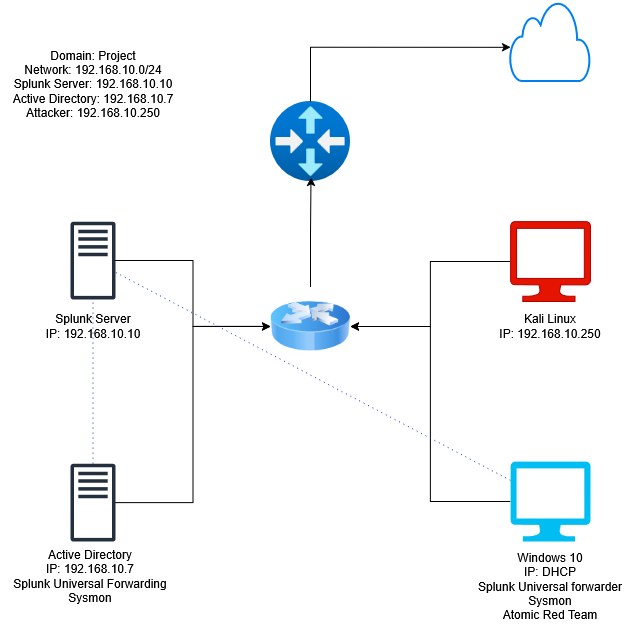

The diagram above was exported from draw.io. Its source (the exported page's mxGraphModel, read from the mxfile embedded in the PNG):
<mxGraphModel dx="1090" dy="698" grid="1" gridSize="10" guides="1" tooltips="1" connect="1" arrows="1" fold="1" page="1" pageScale="1" pageWidth="850" pageHeight="1100" math="0" shadow="0">
  <root>
    <mxCell id="0" />
    <mxCell id="1" parent="0" />
    <mxCell id="4-ovne99Cu1F2Oybwis--3" parent="1" style="image;aspect=fixed;html=1;points=[];align=center;fontSize=12;image=img/lib/azure2/networking/Virtual_Router.svg;" value="" vertex="1">
      <mxGeometry height="80" width="80" x="360" y="160" as="geometry" />
    </mxCell>
    <mxCell id="4-ovne99Cu1F2Oybwis--4" parent="1" style="image;html=1;image=img/lib/clip_art/networking/Router_Icon_128x128.png" value="" vertex="1">
      <mxGeometry height="80" width="80" x="360" y="345" as="geometry" />
    </mxCell>
    <mxCell id="4-ovne99Cu1F2Oybwis--27" edge="1" parent="1" source="4-ovne99Cu1F2Oybwis--6" style="edgeStyle=orthogonalEdgeStyle;rounded=0;orthogonalLoop=1;jettySize=auto;html=1;entryX=0;entryY=0.5;entryDx=0;entryDy=0;" target="4-ovne99Cu1F2Oybwis--4">
      <mxGeometry relative="1" as="geometry" />
    </mxCell>
    <mxCell id="4-ovne99Cu1F2Oybwis--40" edge="1" parent="1" source="4-ovne99Cu1F2Oybwis--6" style="edgeStyle=orthogonalEdgeStyle;rounded=0;orthogonalLoop=1;jettySize=auto;html=1;endArrow=none;endFill=0;dashed=1;dashPattern=1 4;fillColor=#0050ef;strokeColor=#001DBC;" target="4-ovne99Cu1F2Oybwis--7">
      <mxGeometry relative="1" as="geometry" />
    </mxCell>
    <mxCell id="4-ovne99Cu1F2Oybwis--6" parent="1" style="sketch=0;outlineConnect=0;fontColor=#232F3E;gradientColor=none;fillColor=#232F3D;strokeColor=none;dashed=0;verticalLabelPosition=bottom;verticalAlign=top;align=center;html=1;fontSize=12;fontStyle=0;aspect=fixed;pointerEvents=1;shape=mxgraph.aws4.traditional_server;" value="" vertex="1">
      <mxGeometry height="78" width="45" x="160" y="522" as="geometry" />
    </mxCell>
    <mxCell id="4-ovne99Cu1F2Oybwis--28" edge="1" parent="1" source="4-ovne99Cu1F2Oybwis--7" style="edgeStyle=orthogonalEdgeStyle;rounded=0;orthogonalLoop=1;jettySize=auto;html=1;entryX=0;entryY=0.5;entryDx=0;entryDy=0;" target="4-ovne99Cu1F2Oybwis--4">
      <mxGeometry relative="1" as="geometry" />
    </mxCell>
    <mxCell id="4-ovne99Cu1F2Oybwis--7" parent="1" style="sketch=0;outlineConnect=0;fontColor=#232F3E;gradientColor=none;fillColor=#232F3D;strokeColor=none;dashed=0;verticalLabelPosition=bottom;verticalAlign=top;align=center;html=1;fontSize=12;fontStyle=0;aspect=fixed;pointerEvents=1;shape=mxgraph.aws4.traditional_server;" value="" vertex="1">
      <mxGeometry height="78" width="45" x="160" y="280" as="geometry" />
    </mxCell>
    <mxCell id="4-ovne99Cu1F2Oybwis--29" edge="1" parent="1" source="4-ovne99Cu1F2Oybwis--8" style="edgeStyle=orthogonalEdgeStyle;rounded=0;orthogonalLoop=1;jettySize=auto;html=1;entryX=1;entryY=0.5;entryDx=0;entryDy=0;" target="4-ovne99Cu1F2Oybwis--4">
      <mxGeometry relative="1" as="geometry" />
    </mxCell>
    <mxCell id="4-ovne99Cu1F2Oybwis--8" parent="1" style="verticalLabelPosition=bottom;html=1;verticalAlign=top;align=center;strokeColor=#B20000;fillColor=#e51400;shape=mxgraph.azure.computer;pointerEvents=1;fontColor=#ffffff;" value="" vertex="1">
      <mxGeometry height="80" width="80" x="600" y="280" as="geometry" />
    </mxCell>
    <mxCell id="4-ovne99Cu1F2Oybwis--30" edge="1" parent="1" source="4-ovne99Cu1F2Oybwis--9" style="edgeStyle=orthogonalEdgeStyle;rounded=0;orthogonalLoop=1;jettySize=auto;html=1;entryX=1;entryY=0.5;entryDx=0;entryDy=0;" target="4-ovne99Cu1F2Oybwis--4">
      <mxGeometry relative="1" as="geometry" />
    </mxCell>
    <mxCell id="4-ovne99Cu1F2Oybwis--39" edge="1" parent="1" source="4-ovne99Cu1F2Oybwis--9" style="rounded=0;orthogonalLoop=1;jettySize=auto;html=1;startArrow=none;startFill=0;endArrow=none;endFill=0;strokeColor=#001DBC;fillColor=#0050ef;sourcePerimeterSpacing=0;dashed=1;dashPattern=1 4;" target="4-ovne99Cu1F2Oybwis--7">
      <mxGeometry relative="1" as="geometry" />
    </mxCell>
    <mxCell id="4-ovne99Cu1F2Oybwis--9" parent="1" style="verticalLabelPosition=bottom;html=1;verticalAlign=top;align=center;strokeColor=none;fillColor=#00BEF2;shape=mxgraph.azure.computer;pointerEvents=1;" value="" vertex="1">
      <mxGeometry height="80" width="80" x="600" y="520" as="geometry" />
    </mxCell>
    <mxCell id="4-ovne99Cu1F2Oybwis--10" parent="1" style="html=1;verticalLabelPosition=bottom;align=center;labelBackgroundColor=#ffffff;verticalAlign=top;strokeWidth=2;strokeColor=#0080F0;shadow=0;dashed=0;shape=mxgraph.ios7.icons.cloud;" value="" vertex="1">
      <mxGeometry height="80" width="80" x="600" y="60" as="geometry" />
    </mxCell>
    <mxCell id="4-ovne99Cu1F2Oybwis--31" edge="1" parent="1" source="4-ovne99Cu1F2Oybwis--4" style="edgeStyle=orthogonalEdgeStyle;rounded=0;orthogonalLoop=1;jettySize=auto;html=1;entryX=0.506;entryY=0.947;entryDx=0;entryDy=0;entryPerimeter=0;" target="4-ovne99Cu1F2Oybwis--3">
      <mxGeometry relative="1" as="geometry" />
    </mxCell>
    <mxCell id="4-ovne99Cu1F2Oybwis--32" edge="1" parent="1" source="4-ovne99Cu1F2Oybwis--3" style="edgeStyle=orthogonalEdgeStyle;rounded=0;orthogonalLoop=1;jettySize=auto;html=1;entryX=0.002;entryY=0.573;entryDx=0;entryDy=0;entryPerimeter=0;" target="4-ovne99Cu1F2Oybwis--10">
      <mxGeometry relative="1" as="geometry">
        <Array as="points">
          <mxPoint x="400" y="106" />
        </Array>
      </mxGeometry>
    </mxCell>
    <mxCell id="4-ovne99Cu1F2Oybwis--33" parent="1" style="text;html=1;whiteSpace=wrap;strokeColor=none;fillColor=none;align=center;verticalAlign=middle;rounded=0;autosize=1;resizable=0;" value="&lt;div&gt;Domain: Project&lt;/div&gt;&lt;div&gt;Network: 192.168.10.0/24&lt;/div&gt;&lt;div&gt;Splunk Server: 192.168.10.10&lt;/div&gt;&lt;div&gt;Active Directory: 192.168.10.7&lt;/div&gt;&lt;div&gt;Attacker: 192.168.10.250&lt;/div&gt;&lt;div&gt;&lt;br&gt;&lt;/div&gt;" vertex="1">
      <mxGeometry height="100" width="180" x="92.5" y="100" as="geometry" />
    </mxCell>
    <mxCell id="4-ovne99Cu1F2Oybwis--35" parent="1" style="text;html=1;whiteSpace=wrap;strokeColor=none;fillColor=none;align=center;verticalAlign=middle;rounded=0;autosize=1;resizable=0;" value="&lt;div&gt;Splunk Server&lt;/div&gt;&lt;div&gt;IP: 192.168.10.10&lt;/div&gt;" vertex="1">
      <mxGeometry height="40" width="120" x="122.5" y="365" as="geometry" />
    </mxCell>
    <mxCell id="4-ovne99Cu1F2Oybwis--36" parent="1" style="text;html=1;whiteSpace=wrap;strokeColor=none;fillColor=none;align=center;verticalAlign=middle;rounded=0;autosize=1;resizable=0;" value="&lt;div&gt;Active Directory&lt;/div&gt;&lt;div&gt;IP: 192.168.10.7&lt;/div&gt;&lt;div&gt;Splunk Universal Forwarding&lt;/div&gt;&lt;div&gt;Sysmon&lt;/div&gt;" vertex="1">
      <mxGeometry height="70" width="180" x="90" y="600" as="geometry" />
    </mxCell>
    <mxCell id="4-ovne99Cu1F2Oybwis--37" parent="1" style="text;html=1;whiteSpace=wrap;strokeColor=none;fillColor=none;align=center;verticalAlign=middle;rounded=0;autosize=1;resizable=0;" value="&lt;div&gt;Windows 10&lt;/div&gt;&lt;div&gt;IP: DHCP&lt;/div&gt;&lt;div&gt;Splunk Universal forwarder&lt;/div&gt;&lt;div&gt;Sysmon&lt;/div&gt;&lt;div&gt;Atomic Red Team&lt;/div&gt;" vertex="1">
      <mxGeometry height="90" width="170" x="555" y="600" as="geometry" />
    </mxCell>
    <mxCell id="4-ovne99Cu1F2Oybwis--38" parent="1" style="text;html=1;whiteSpace=wrap;strokeColor=none;fillColor=none;align=center;verticalAlign=middle;rounded=0;autosize=1;resizable=0;" value="&lt;div&gt;Kali Linux&lt;/div&gt;&lt;div&gt;IP: 192.168.10.250&lt;/div&gt;" vertex="1">
      <mxGeometry height="40" width="120" x="580" y="365" as="geometry" />
    </mxCell>
  </root>
</mxGraphModel>